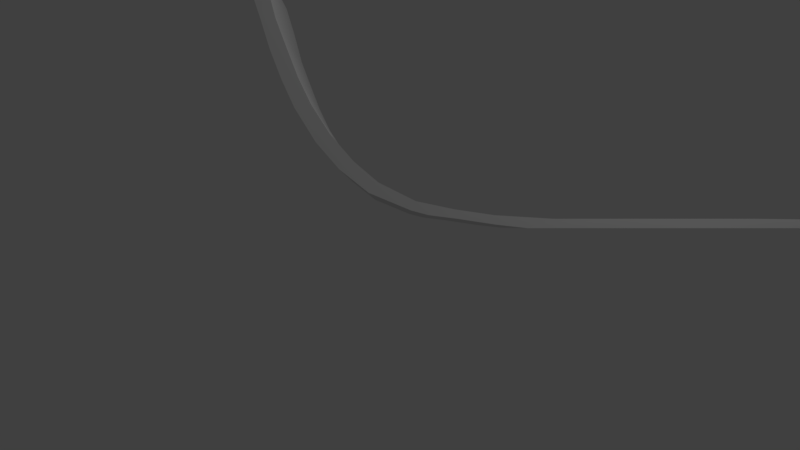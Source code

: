 # Source: Funcion_E3.blend  (saved by Blender 2.79.0; exported with 4.5.12 LTS)
import bpy
from mathutils import Matrix  # noqa: F401  (used for matrix-valued properties, if any)

bpy.ops.wm.read_factory_settings(use_empty=True)
scene = bpy.context.scene
scene.name = 'Scene'

# ---- collections
col_collection_1 = bpy.data.collections.new('Collection 1'); scene.collection.children.link(col_collection_1)

# ---- world
world_world = bpy.data.worlds.new('World'); scene.world = world_world
world_world.color = (0.05088, 0.05088, 0.05088)
world_world.use_sun_shadow = False
world_world.sun_shadow_jitter_overblur = 0.0
world_world.cycles.sampling_method = 'MANUAL'

# ---- cameras
cam_camera = bpy.data.cameras.new('Camera')
cam_camera.clip_end = 100.0
cam_camera.lens = 35.0
cam_camera.sensor_width = 32.0
cam_camera.sensor_height = 18.0
cam_camera.ortho_scale = 7.314
cam_camera.dof.focus_distance = 0.0
cam_camera.dof.aperture_fstop = 128.0

# ---- lights
light_lamp = bpy.data.lights.new('Lamp', 'POINT')
light_lamp.transmission_factor = 0.0
light_lamp.cutoff_distance = 30.0
light_lamp.energy = 100.0
light_lamp.shadow_buffer_clip_start = 1.001
light_lamp.shadow_soft_size = 0.1
light_lamp.shadow_maximum_resolution = 0.006
light_lamp.use_absolute_resolution = True

# ---- meshes
me_plane = bpy.data.meshes.new('Plane')
me_plane.from_pydata([(-2.087, -4.191, 2.246), (-2.404, -4.12, 2.326), (-2.696, -4.052, 2.4), (-3.037, -3.934, 2.493), (-3.862, -3.5, 0.2619), (-3.545, -3.597, 0.1781), (-3.203, -3.714, 0.08576), (-2.912, -3.782, 0.0118), (-2.595, -3.853, -0.06834), (-2.3, -3.895, -0.1393), (-1.952, -3.9, -0.2165), (-1.596, -3.852, -0.2878), (-1.281, -3.762, -0.3437), (-0.9113, -3.549, -0.3938), (-0.6207, -3.267, -0.4163), (-0.3426, -2.963, -0.4327), (0.02479, -2.486, -0.4435), (0.5462, -1.722, -0.4459), (1.176, -0.7991, -0.4488), (1.727, -0.01182, -0.4543), (1.961, 0.352, -0.4524), (2.038, 0.2995, -0.477), (1.794, -0.0577, -0.4758), (1.239, -0.8714, -0.4732), (0.6229, -1.774, -0.4704), (0.1151, -2.519, -0.468), (-0.04744, -2.757, -0.4673), (-0.259, -3.005, -0.4572), (-0.5304, -3.3, -0.4408), (-0.7217, -3.518, -0.4308), (-0.8617, -3.641, -0.4181), (-1.249, -3.9, -0.3709), (-1.61, -4.017, -0.3087), (-1.966, -4.065, -0.2375), (-2.366, -4.053, -0.1479), (-2.671, -4.005, -0.07385), (-2.988, -3.934, 0.00628), (-3.291, -3.843, 0.08635), (-3.647, -3.746, 0.1788), (-3.927, -3.641, 0.2557), (-3.354, -3.838, 2.577), (-1.792, -4.232, 2.175), (-1.444, -4.237, 2.098), (-1.088, -4.19, 2.027), (-0.7735, -4.099, 1.971), (-0.4033, -3.887, 1.921), (-0.1128, -3.605, 1.898), (0.1654, -3.3, 1.882), (0.5328, -2.824, 1.871), (1.054, -2.06, 1.869), (1.684, -1.137, 1.866), (2.235, -0.3496, 1.86), (2.469, 0.01421, 1.862), (2.546, -0.03821, 1.838), (2.302, -0.3955, 1.839), (1.747, -1.209, 1.841), (1.131, -2.112, 1.844), (0.6231, -2.856, 1.847), (0.4605, -3.095, 1.847), (0.249, -3.343, 1.857), (-0.02245, -3.638, 1.874), (-0.2137, -3.856, 1.884), (-0.3537, -3.979, 1.896), (-0.7413, -4.238, 1.944), (-1.102, -4.355, 2.006), (-1.458, -4.402, 2.077), (-1.858, -4.391, 2.167), (-2.163, -4.343, 2.241), (-2.48, -4.272, 2.321), (-2.783, -4.181, 2.401), (-3.139, -4.083, 2.493), (-3.419, -3.979, 2.57)], [], [(22, 21, 19), (19, 21, 20), (54, 51, 53), (24, 17, 25), (23, 17, 24), (26, 25, 16), (8, 34, 9), (25, 17, 16), (19, 18, 22), (11, 31, 12), (27, 15, 28), (16, 15, 26), (29, 28, 14), (13, 29, 14), (30, 29, 13), (22, 18, 23), (14, 28, 15), (13, 12, 30), (32, 31, 11), (30, 12, 31), (33, 32, 10), (18, 17, 23), (34, 33, 9), (10, 32, 11), (35, 34, 8), (6, 36, 7), (36, 35, 7), (9, 33, 10), (37, 36, 6), (7, 35, 8), (5, 37, 6), (5, 38, 37), (4, 38, 5), (4, 39, 38), (26, 15, 27), (51, 52, 53), (56, 57, 49), (55, 56, 49), (58, 48, 57), (0, 41, 66), (57, 48, 49), (51, 54, 50), (43, 44, 63), (59, 60, 47), (48, 58, 47), (61, 46, 60), (45, 46, 61), (62, 45, 61), (54, 55, 50), (46, 47, 60), (45, 62, 44), (64, 43, 63), (62, 63, 44), (65, 42, 64), (50, 55, 49), (66, 41, 65), (42, 43, 64), (67, 0, 66), (2, 1, 68), (68, 1, 67), (41, 42, 65), (69, 2, 68), (1, 0, 67), (3, 2, 69), (3, 69, 70), (40, 3, 70), (40, 70, 71), (58, 59, 47), (13, 14, 46, 45), (27, 28, 60, 59), (14, 15, 47, 46), (28, 29, 61, 60), (15, 16, 48, 47), (39, 4, 40, 71), (29, 30, 62, 61), (16, 17, 49, 48), (30, 31, 63, 62), (17, 18, 50, 49), (4, 5, 3, 40), (31, 32, 64, 63), (18, 19, 51, 50), (5, 6, 2, 3), (32, 33, 65, 64), (19, 20, 52, 51), (6, 7, 1, 2), (33, 34, 66, 65), (20, 21, 53, 52), (7, 8, 0, 1), (34, 35, 67, 66), (21, 22, 54, 53), (8, 9, 41, 0), (35, 36, 68, 67), (22, 23, 55, 54), (9, 10, 42, 41), (36, 37, 69, 68), (23, 24, 56, 55), (10, 11, 43, 42), (37, 38, 70, 69), (24, 25, 57, 56), (11, 12, 44, 43), (38, 39, 71, 70), (25, 26, 58, 57), (12, 13, 45, 44), (26, 27, 59, 58)])
me_plane.use_remesh_preserve_volume = False
me_plane.use_remesh_preserve_attributes = False
me_plane.use_mirror_vertex_groups = False
me_plane.update()

# ---- objects
ob_plane = bpy.data.objects.new('Plane', me_plane)
ob_lamp = bpy.data.objects.new('Lamp', light_lamp)
ob_camera = bpy.data.objects.new('Camera', cam_camera)

# ---- transforms, parenting, visibility, modifiers, constraints
ob_plane.location = (2.121, 3.497, 1.721)
ob_plane.rotation_euler = (0.5728, 0.6689, 0.04573)
ob_plane.lineart.crease_threshold = 0.0
ob_lamp.location = (4.076, 1.005, 5.904)
ob_lamp.rotation_euler = (0.6503, 0.05522, 1.866)
ob_lamp.lock_rotations_4d = False
ob_lamp.empty_display_type = 'ARROWS'
ob_lamp.color = (0.0, 0.0, 0.0, 0.0)
ob_lamp.lineart.crease_threshold = 0.0
ob_camera.location = (7.481, -6.508, 5.344)
ob_camera.rotation_euler = (1.109, 0.0, 0.8149)
ob_camera.lock_rotations_4d = False
ob_camera.empty_display_type = 'ARROWS'
ob_camera.color = (0.0, 0.0, 0.0, 0.0)
ob_camera.display_type = 'WIRE'
ob_camera.lineart.crease_threshold = 0.0

# ---- collection membership
col_collection_1.objects.link(ob_plane)
col_collection_1.objects.link(ob_lamp)
col_collection_1.objects.link(ob_camera)

# ---- scene / render settings (as saved in the file)
scene.camera = ob_camera
scene.frame_start = 1; scene.frame_end = 250; scene.frame_set(1)
scene.render.engine = 'BLENDER_EEVEE_NEXT'
scene.render.resolution_percentage = 50
scene.render.dither_intensity = 0.0
scene.cycles.use_denoising = False
scene.cycles.samples = 128
scene.cycles.sampling_pattern = 'TABULATED_SOBOL'
scene.cycles.use_adaptive_sampling = False
scene.cycles.use_light_tree = False
scene.cycles.blur_glossy = 0.0
scene.cycles.sample_clamp_indirect = 0.0
scene.view_settings.view_transform = 'Standard'
bpy.context.view_layer.update()
